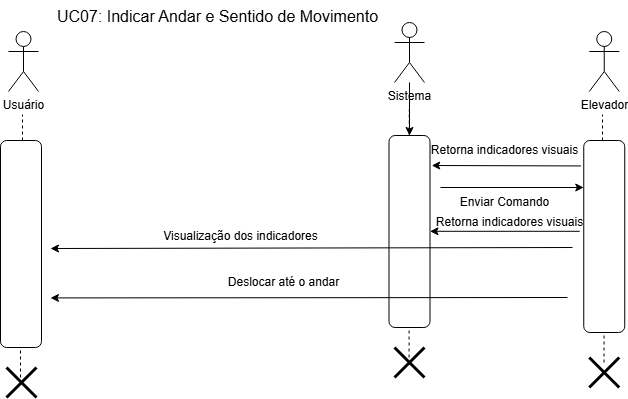

The diagram above was exported from draw.io. Its source (the exported page's mxGraphModel, read from the mxfile embedded in the PNG):
<mxGraphModel dx="1793" dy="1028" grid="0" gridSize="10" guides="1" tooltips="1" connect="1" arrows="1" fold="1" page="0" pageScale="1" pageWidth="827" pageHeight="1169" math="0" shadow="0">
  <root>
    <mxCell id="0" />
    <mxCell id="1" parent="0" />
    <mxCell id="R3uy3_FKSlPgILRZD319-107" value="UC07: Indicar Andar e Sentido de Movimento" style="text;html=1;align=center;verticalAlign=middle;resizable=0;points=[];autosize=1;strokeColor=none;fillColor=none;fontSize=16;" vertex="1" parent="1">
      <mxGeometry x="253" y="104" width="339" height="31" as="geometry" />
    </mxCell>
    <mxCell id="R3uy3_FKSlPgILRZD319-357" value="Usuário" style="shape=umlActor;verticalLabelPosition=bottom;verticalAlign=top;html=1;outlineConnect=0;" vertex="1" parent="1">
      <mxGeometry x="214" y="135" width="30" height="60" as="geometry" />
    </mxCell>
    <mxCell id="R3uy3_FKSlPgILRZD319-358" value="" style="rounded=1;whiteSpace=wrap;html=1;" vertex="1" parent="1">
      <mxGeometry x="206" y="244" width="41" height="207" as="geometry" />
    </mxCell>
    <mxCell id="R3uy3_FKSlPgILRZD319-359" value="" style="rounded=1;whiteSpace=wrap;html=1;" vertex="1" parent="1">
      <mxGeometry x="594.5" y="239" width="41" height="192" as="geometry" />
    </mxCell>
    <mxCell id="R3uy3_FKSlPgILRZD319-360" value="" style="edgeStyle=orthogonalEdgeStyle;rounded=0;orthogonalLoop=1;jettySize=auto;html=1;" edge="1" parent="1" source="R3uy3_FKSlPgILRZD319-361" target="R3uy3_FKSlPgILRZD319-359">
      <mxGeometry relative="1" as="geometry" />
    </mxCell>
    <mxCell id="R3uy3_FKSlPgILRZD319-361" value="Sistema" style="shape=umlActor;verticalLabelPosition=bottom;verticalAlign=top;html=1;outlineConnect=0;" vertex="1" parent="1">
      <mxGeometry x="600" y="126" width="30" height="60" as="geometry" />
    </mxCell>
    <mxCell id="R3uy3_FKSlPgILRZD319-362" value="" style="endArrow=none;dashed=1;html=1;rounded=0;" edge="1" parent="1">
      <mxGeometry width="50" height="50" relative="1" as="geometry">
        <mxPoint x="228" y="244" as="sourcePoint" />
        <mxPoint x="228" y="218" as="targetPoint" />
      </mxGeometry>
    </mxCell>
    <mxCell id="R3uy3_FKSlPgILRZD319-363" value="" style="endArrow=none;dashed=1;html=1;rounded=0;" edge="1" parent="1">
      <mxGeometry width="50" height="50" relative="1" as="geometry">
        <mxPoint x="614.76" y="239" as="sourcePoint" />
        <mxPoint x="614.76" y="213" as="targetPoint" />
      </mxGeometry>
    </mxCell>
    <mxCell id="R3uy3_FKSlPgILRZD319-364" value="" style="endArrow=classic;html=1;rounded=0;" edge="1" parent="1">
      <mxGeometry width="50" height="50" relative="1" as="geometry">
        <mxPoint x="778" y="351" as="sourcePoint" />
        <mxPoint x="256" y="352" as="targetPoint" />
      </mxGeometry>
    </mxCell>
    <mxCell id="R3uy3_FKSlPgILRZD319-365" value="Visualização dos indicadores" style="text;html=1;align=center;verticalAlign=middle;resizable=0;points=[];autosize=1;strokeColor=none;fillColor=none;" vertex="1" parent="1">
      <mxGeometry x="356" y="325" width="180" height="30" as="geometry" />
    </mxCell>
    <mxCell id="R3uy3_FKSlPgILRZD319-366" value="Elevador" style="shape=umlActor;verticalLabelPosition=bottom;verticalAlign=top;html=1;" vertex="1" parent="1">
      <mxGeometry x="794.75" y="135" width="30" height="60" as="geometry" />
    </mxCell>
    <mxCell id="R3uy3_FKSlPgILRZD319-367" value="" style="endArrow=none;dashed=1;html=1;rounded=0;" edge="1" parent="1">
      <mxGeometry width="50" height="50" relative="1" as="geometry">
        <mxPoint x="808" y="244" as="sourcePoint" />
        <mxPoint x="808" y="218" as="targetPoint" />
      </mxGeometry>
    </mxCell>
    <mxCell id="R3uy3_FKSlPgILRZD319-368" value="" style="rounded=1;whiteSpace=wrap;html=1;" vertex="1" parent="1">
      <mxGeometry x="789.25" y="244" width="41" height="192" as="geometry" />
    </mxCell>
    <mxCell id="R3uy3_FKSlPgILRZD319-369" value="" style="endArrow=classic;html=1;rounded=0;exitX=0.952;exitY=1.015;exitDx=0;exitDy=0;exitPerimeter=0;" edge="1" parent="1" source="R3uy3_FKSlPgILRZD319-370">
      <mxGeometry width="50" height="50" relative="1" as="geometry">
        <mxPoint x="760.75" y="269" as="sourcePoint" />
        <mxPoint x="637.25" y="269" as="targetPoint" />
      </mxGeometry>
    </mxCell>
    <mxCell id="R3uy3_FKSlPgILRZD319-370" value="Retorna indicadores visuais" style="text;html=1;align=center;verticalAlign=middle;resizable=0;points=[];autosize=1;strokeColor=none;fillColor=none;" vertex="1" parent="1">
      <mxGeometry x="624.75" y="239" width="170" height="30" as="geometry" />
    </mxCell>
    <mxCell id="R3uy3_FKSlPgILRZD319-371" value="" style="endArrow=classic;html=1;rounded=0;" edge="1" parent="1">
      <mxGeometry width="50" height="50" relative="1" as="geometry">
        <mxPoint x="773.0037862723215" y="401" as="sourcePoint" />
        <mxPoint x="256" y="401.42" as="targetPoint" />
      </mxGeometry>
    </mxCell>
    <mxCell id="R3uy3_FKSlPgILRZD319-372" value="" style="endArrow=classic;html=1;rounded=0;" edge="1" parent="1">
      <mxGeometry width="50" height="50" relative="1" as="geometry">
        <mxPoint x="646" y="291" as="sourcePoint" />
        <mxPoint x="789.25" y="291" as="targetPoint" />
      </mxGeometry>
    </mxCell>
    <mxCell id="R3uy3_FKSlPgILRZD319-373" value="Enviar Comando" style="text;html=1;align=center;verticalAlign=middle;resizable=0;points=[];autosize=1;strokeColor=none;fillColor=none;" vertex="1" parent="1">
      <mxGeometry x="654.75" y="291" width="110" height="30" as="geometry" />
    </mxCell>
    <mxCell id="R3uy3_FKSlPgILRZD319-374" value="Deslocar até o andar" style="text;html=1;align=center;verticalAlign=middle;resizable=0;points=[];autosize=1;strokeColor=none;fillColor=none;" vertex="1" parent="1">
      <mxGeometry x="423.5" y="371" width="130" height="30" as="geometry" />
    </mxCell>
    <mxCell id="R3uy3_FKSlPgILRZD319-375" value="" style="endArrow=none;dashed=1;html=1;rounded=0;" edge="1" parent="1">
      <mxGeometry width="50" height="50" relative="1" as="geometry">
        <mxPoint x="226" y="481" as="sourcePoint" />
        <mxPoint x="226" y="451" as="targetPoint" />
      </mxGeometry>
    </mxCell>
    <mxCell id="R3uy3_FKSlPgILRZD319-376" value="" style="endArrow=none;dashed=1;html=1;rounded=0;" edge="1" parent="1">
      <mxGeometry width="50" height="50" relative="1" as="geometry">
        <mxPoint x="614.5799999999999" y="461" as="sourcePoint" />
        <mxPoint x="614.5799999999999" y="431" as="targetPoint" />
      </mxGeometry>
    </mxCell>
    <mxCell id="R3uy3_FKSlPgILRZD319-377" value="" style="endArrow=none;dashed=1;html=1;rounded=0;" edge="1" parent="1">
      <mxGeometry width="50" height="50" relative="1" as="geometry">
        <mxPoint x="809.5500000000001" y="466" as="sourcePoint" />
        <mxPoint x="809.5500000000001" y="436" as="targetPoint" />
      </mxGeometry>
    </mxCell>
    <mxCell id="R3uy3_FKSlPgILRZD319-378" value="" style="shape=umlDestroy;whiteSpace=wrap;html=1;strokeWidth=3;targetShapes=umlLifeline;" vertex="1" parent="1">
      <mxGeometry x="212" y="471" width="30" height="30" as="geometry" />
    </mxCell>
    <mxCell id="R3uy3_FKSlPgILRZD319-379" value="" style="shape=umlDestroy;whiteSpace=wrap;html=1;strokeWidth=3;targetShapes=umlLifeline;" vertex="1" parent="1">
      <mxGeometry x="600" y="451" width="30" height="30" as="geometry" />
    </mxCell>
    <mxCell id="R3uy3_FKSlPgILRZD319-380" value="" style="shape=umlDestroy;whiteSpace=wrap;html=1;strokeWidth=3;targetShapes=umlLifeline;" vertex="1" parent="1">
      <mxGeometry x="794.75" y="461" width="30" height="30" as="geometry" />
    </mxCell>
    <mxCell id="R3uy3_FKSlPgILRZD319-381" value="Retorna indicadores visuais" style="text;html=1;align=center;verticalAlign=middle;resizable=0;points=[];autosize=1;strokeColor=none;fillColor=none;" vertex="1" parent="1">
      <mxGeometry x="630" y="311" width="170" height="30" as="geometry" />
    </mxCell>
    <mxCell id="R3uy3_FKSlPgILRZD319-382" value="" style="endArrow=classic;html=1;rounded=0;exitX=0.952;exitY=1.015;exitDx=0;exitDy=0;exitPerimeter=0;" edge="1" parent="1">
      <mxGeometry width="50" height="50" relative="1" as="geometry">
        <mxPoint x="785.25" y="334.8" as="sourcePoint" />
        <mxPoint x="635.5" y="334.8" as="targetPoint" />
      </mxGeometry>
    </mxCell>
  </root>
</mxGraphModel>